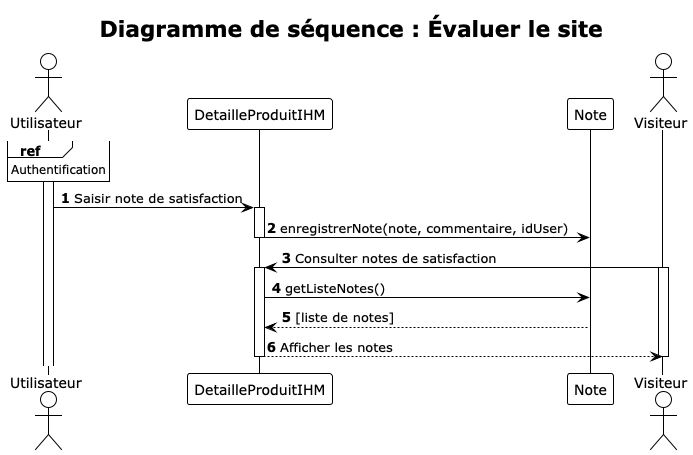

The diagram above was rendered by PlantUML. Its source (embedded in the PNG):
@startuml
!theme plain
autonumber

actor "Utilisateur" as U
participant "DetailleProduitIHM" as DPIHM
participant "Note" as N
actor "Visiteur" as V

title Diagramme de séquence : Évaluer le site
activate U
ref over U : Authentification

U -> DPIHM : Saisir note de satisfaction
activate DPIHM
DPIHM -> N : enregistrerNote(note, commentaire, idUser)
deactivate DPIHM


V -> DPIHM : Consulter notes de satisfaction
activate V
activate DPIHM
DPIHM -> N : getListeNotes()
N --> DPIHM : [liste de notes]
DPIHM --> V : Afficher les notes
deactivate DPIHM
deactivate V
@enduml